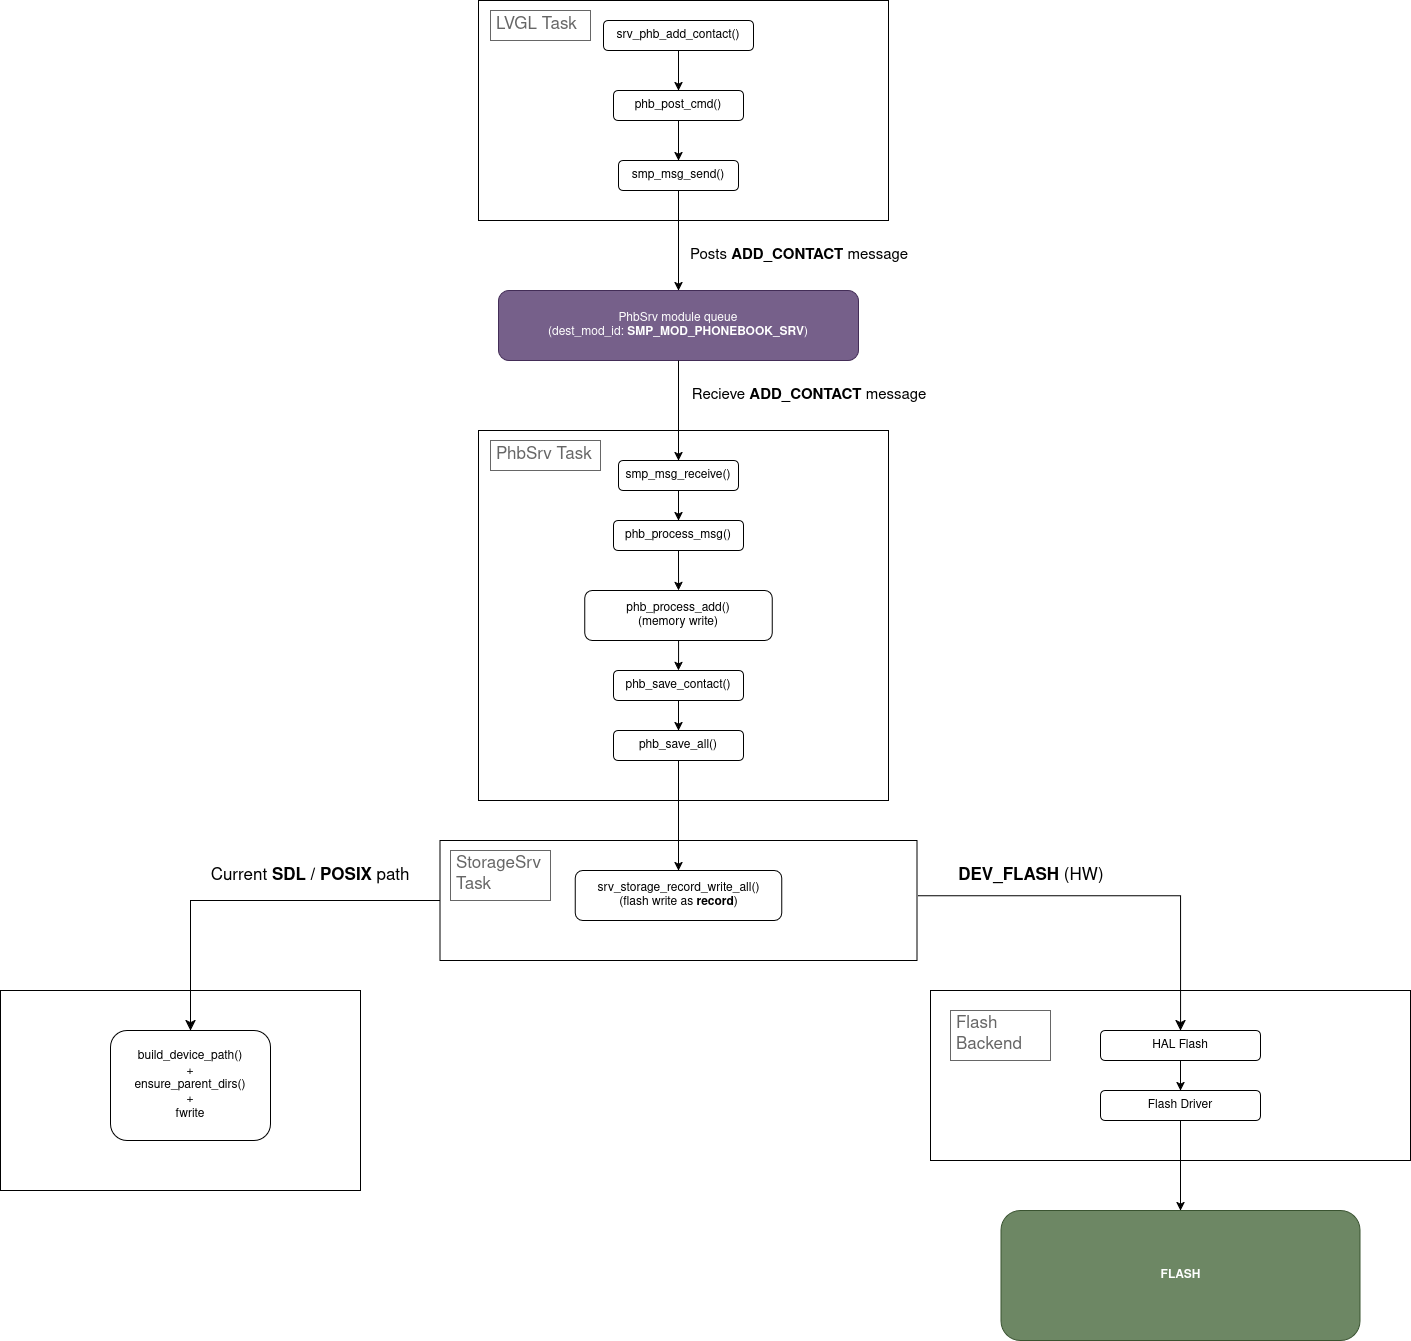

The diagram above was exported from draw.io. Its source (the exported page's mxGraphModel, read from the mxfile embedded in the PNG):
<mxGraphModel dx="2832" dy="1300" grid="1" gridSize="10" guides="1" tooltips="1" connect="1" arrows="1" fold="1" page="1" pageScale="1" pageWidth="850" pageHeight="1100" math="0" shadow="0">
  <root>
    <mxCell id="0" />
    <mxCell id="1" parent="0" />
    <mxCell id="2dxQpgDHJMKzCLjThKC6-5" parent="1" style="rounded=1;whiteSpace=wrap;html=1;fillColor=#76608a;fontColor=#ffffff;strokeColor=#432D57;" value="&lt;div&gt;PhbSrv module queue&lt;/div&gt;&lt;div&gt;(dest_mod_id: &lt;b&gt;SMP_MOD_PHONEBOOK_SRV&lt;/b&gt;)&lt;/div&gt;" vertex="1">
      <mxGeometry height="70" width="360" x="218" y="320" as="geometry" />
    </mxCell>
    <mxCell id="2dxQpgDHJMKzCLjThKC6-10" parent="1" style="rounded=0;whiteSpace=wrap;html=1;textOpacity=30;gradientColor=none;fillColor=default;" value="&lt;div align=&quot;left&quot;&gt;&lt;br&gt;&lt;/div&gt;" vertex="1">
      <mxGeometry height="220" width="410" x="198" y="30" as="geometry" />
    </mxCell>
    <mxCell id="2dxQpgDHJMKzCLjThKC6-15" edge="1" parent="1" source="2dxQpgDHJMKzCLjThKC6-13" style="edgeStyle=orthogonalEdgeStyle;rounded=0;orthogonalLoop=1;jettySize=auto;html=1;" target="2dxQpgDHJMKzCLjThKC6-14" value="">
      <mxGeometry relative="1" as="geometry" />
    </mxCell>
    <mxCell id="2dxQpgDHJMKzCLjThKC6-13" parent="1" style="rounded=1;whiteSpace=wrap;html=1;" value="srv_phb_add_contact()" vertex="1">
      <mxGeometry height="30" width="150" x="323" y="50" as="geometry" />
    </mxCell>
    <mxCell id="2dxQpgDHJMKzCLjThKC6-17" edge="1" parent="1" source="2dxQpgDHJMKzCLjThKC6-14" style="edgeStyle=orthogonalEdgeStyle;rounded=0;orthogonalLoop=1;jettySize=auto;html=1;" target="2dxQpgDHJMKzCLjThKC6-16" value="">
      <mxGeometry relative="1" as="geometry" />
    </mxCell>
    <mxCell id="2dxQpgDHJMKzCLjThKC6-14" parent="1" style="rounded=1;whiteSpace=wrap;html=1;" value="phb_post_cmd()" vertex="1">
      <mxGeometry height="30" width="130" x="333" y="120" as="geometry" />
    </mxCell>
    <mxCell id="2dxQpgDHJMKzCLjThKC6-19" edge="1" parent="1" source="2dxQpgDHJMKzCLjThKC6-16" style="edgeStyle=orthogonalEdgeStyle;rounded=0;orthogonalLoop=1;jettySize=auto;html=1;" target="2dxQpgDHJMKzCLjThKC6-5" value="">
      <mxGeometry relative="1" as="geometry" />
    </mxCell>
    <mxCell id="2dxQpgDHJMKzCLjThKC6-16" parent="1" style="rounded=1;whiteSpace=wrap;html=1;" value="smp_msg_send()" vertex="1">
      <mxGeometry height="30" width="120" x="338" y="190" as="geometry" />
    </mxCell>
    <mxCell id="2dxQpgDHJMKzCLjThKC6-23" parent="1" style="rounded=0;whiteSpace=wrap;html=1;textOpacity=30;gradientColor=none;fillColor=default;" value="&lt;div align=&quot;left&quot;&gt;&lt;br&gt;&lt;/div&gt;" vertex="1">
      <mxGeometry height="370" width="410" x="198" y="460" as="geometry" />
    </mxCell>
    <mxCell id="2dxQpgDHJMKzCLjThKC6-32" edge="1" parent="1" source="2dxQpgDHJMKzCLjThKC6-27" style="edgeStyle=orthogonalEdgeStyle;rounded=0;orthogonalLoop=1;jettySize=auto;html=1;" target="2dxQpgDHJMKzCLjThKC6-31" value="">
      <mxGeometry relative="1" as="geometry" />
    </mxCell>
    <mxCell id="2dxQpgDHJMKzCLjThKC6-27" parent="1" style="rounded=1;whiteSpace=wrap;html=1;" value="smp_msg_receive()" vertex="1">
      <mxGeometry height="30" width="120" x="338" y="490" as="geometry" />
    </mxCell>
    <mxCell id="2dxQpgDHJMKzCLjThKC6-29" edge="1" parent="1" style="endArrow=classic;html=1;rounded=0;entryX=0.5;entryY=0;entryDx=0;entryDy=0;" target="2dxQpgDHJMKzCLjThKC6-27" value="">
      <mxGeometry height="50" relative="1" width="50" as="geometry">
        <mxPoint x="398" y="390" as="sourcePoint" />
        <mxPoint x="448" y="340" as="targetPoint" />
      </mxGeometry>
    </mxCell>
    <mxCell id="2dxQpgDHJMKzCLjThKC6-34" edge="1" parent="1" source="2dxQpgDHJMKzCLjThKC6-31" style="edgeStyle=orthogonalEdgeStyle;rounded=0;orthogonalLoop=1;jettySize=auto;html=1;" target="2dxQpgDHJMKzCLjThKC6-33" value="">
      <mxGeometry relative="1" as="geometry" />
    </mxCell>
    <mxCell id="2dxQpgDHJMKzCLjThKC6-31" parent="1" style="rounded=1;whiteSpace=wrap;html=1;" value="phb_process_msg()" vertex="1">
      <mxGeometry height="30" width="130" x="333" y="550" as="geometry" />
    </mxCell>
    <mxCell id="2dxQpgDHJMKzCLjThKC6-38" edge="1" parent="1" source="2dxQpgDHJMKzCLjThKC6-33" style="edgeStyle=orthogonalEdgeStyle;rounded=0;orthogonalLoop=1;jettySize=auto;html=1;" target="2dxQpgDHJMKzCLjThKC6-36" value="">
      <mxGeometry relative="1" as="geometry" />
    </mxCell>
    <mxCell id="2dxQpgDHJMKzCLjThKC6-33" parent="1" style="rounded=1;whiteSpace=wrap;html=1;" value="&lt;div&gt;phb_process_add()&lt;/div&gt;&lt;div&gt;(memory write)&lt;/div&gt;" vertex="1">
      <mxGeometry height="50" width="187.5" x="304.25" y="620" as="geometry" />
    </mxCell>
    <mxCell id="2dxQpgDHJMKzCLjThKC6-35" parent="1" style="rounded=0;whiteSpace=wrap;html=1;textOpacity=30;gradientColor=none;fillColor=default;" value="&lt;div align=&quot;left&quot;&gt;&lt;br&gt;&lt;/div&gt;" vertex="1">
      <mxGeometry height="120" width="477" x="159.5" y="870" as="geometry" />
    </mxCell>
    <mxCell id="2dxQpgDHJMKzCLjThKC6-40" edge="1" parent="1" source="2dxQpgDHJMKzCLjThKC6-36" style="edgeStyle=orthogonalEdgeStyle;rounded=0;orthogonalLoop=1;jettySize=auto;html=1;" target="2dxQpgDHJMKzCLjThKC6-39" value="">
      <mxGeometry relative="1" as="geometry" />
    </mxCell>
    <mxCell id="2dxQpgDHJMKzCLjThKC6-36" parent="1" style="rounded=1;whiteSpace=wrap;html=1;" value="phb_save_contact()" vertex="1">
      <mxGeometry height="30" width="130" x="333" y="700" as="geometry" />
    </mxCell>
    <mxCell id="2dxQpgDHJMKzCLjThKC6-39" parent="1" style="rounded=1;whiteSpace=wrap;html=1;" value="phb_save_all()" vertex="1">
      <mxGeometry height="30" width="130" x="333" y="760" as="geometry" />
    </mxCell>
    <mxCell id="2dxQpgDHJMKzCLjThKC6-42" parent="1" style="rounded=1;whiteSpace=wrap;html=1;" value="&lt;div&gt;srv_storage_record_write_all()&lt;/div&gt;&lt;div&gt;(flash write as &lt;b&gt;record&lt;/b&gt;)&lt;/div&gt;" vertex="1">
      <mxGeometry height="50" width="206.5" x="294.75" y="900" as="geometry" />
    </mxCell>
    <mxCell id="2dxQpgDHJMKzCLjThKC6-44" edge="1" parent="1" source="2dxQpgDHJMKzCLjThKC6-39" style="endArrow=classic;html=1;rounded=0;exitX=0.5;exitY=1;exitDx=0;exitDy=0;entryX=0.5;entryY=0;entryDx=0;entryDy=0;" target="2dxQpgDHJMKzCLjThKC6-42" value="">
      <mxGeometry height="50" relative="1" width="50" as="geometry">
        <mxPoint x="418" y="840" as="sourcePoint" />
        <mxPoint x="468" y="790" as="targetPoint" />
      </mxGeometry>
    </mxCell>
    <mxCell id="2dxQpgDHJMKzCLjThKC6-45" parent="1" style="rounded=0;whiteSpace=wrap;html=1;textOpacity=30;gradientColor=none;fillColor=default;" value="&lt;div align=&quot;left&quot;&gt;&lt;br&gt;&lt;/div&gt;" vertex="1">
      <mxGeometry height="200" width="360" x="-280" y="1020" as="geometry" />
    </mxCell>
    <mxCell id="2dxQpgDHJMKzCLjThKC6-48" parent="1" style="rounded=1;whiteSpace=wrap;html=1;" value="&lt;div&gt;build_device_path()&lt;/div&gt;&lt;div&gt;+&lt;/div&gt;&lt;div&gt;ensure_parent_dirs()&lt;/div&gt;&lt;div&gt;+&lt;/div&gt;&lt;div&gt;fwrite&lt;/div&gt;" vertex="1">
      <mxGeometry height="110" width="160" x="-170" y="1060" as="geometry" />
    </mxCell>
    <mxCell id="2dxQpgDHJMKzCLjThKC6-52" parent="1" style="strokeWidth=1;shadow=0;dashed=0;align=center;html=1;shape=mxgraph.mockup.text.textBox;fontColor=#666666;align=left;fontSize=17;spacingLeft=4;spacingTop=-3;whiteSpace=wrap;strokeColor=#666666;mainText=" value="StorageSrv Task" vertex="1">
      <mxGeometry height="50" width="100" x="170" y="880" as="geometry" />
    </mxCell>
    <mxCell id="2dxQpgDHJMKzCLjThKC6-53" parent="1" style="strokeWidth=1;shadow=0;dashed=0;align=center;html=1;shape=mxgraph.mockup.text.textBox;fontColor=#666666;align=left;fontSize=17;spacingLeft=4;spacingTop=-3;whiteSpace=wrap;strokeColor=#666666;mainText=" value="PhbSrv Task" vertex="1">
      <mxGeometry height="30" width="110" x="210" y="470" as="geometry" />
    </mxCell>
    <mxCell id="2dxQpgDHJMKzCLjThKC6-54" parent="1" style="strokeWidth=1;shadow=0;dashed=0;align=center;html=1;shape=mxgraph.mockup.text.textBox;fontColor=#666666;align=left;fontSize=17;spacingLeft=4;spacingTop=-3;whiteSpace=wrap;strokeColor=#666666;mainText=" value="LVGL Task" vertex="1">
      <mxGeometry height="30" width="100" x="210" y="40" as="geometry" />
    </mxCell>
    <mxCell id="2dxQpgDHJMKzCLjThKC6-55" parent="1" style="rounded=0;whiteSpace=wrap;html=1;textOpacity=30;gradientColor=none;fillColor=default;" value="&lt;div align=&quot;left&quot;&gt;&lt;br&gt;&lt;/div&gt;" vertex="1">
      <mxGeometry height="170" width="480" x="650" y="1020" as="geometry" />
    </mxCell>
    <mxCell id="2dxQpgDHJMKzCLjThKC6-59" edge="1" parent="1" source="2dxQpgDHJMKzCLjThKC6-35" style="edgeStyle=segmentEdgeStyle;endArrow=classic;html=1;curved=0;rounded=0;endSize=8;startSize=8;exitX=0;exitY=0.5;exitDx=0;exitDy=0;entryX=0.5;entryY=0;entryDx=0;entryDy=0;" target="2dxQpgDHJMKzCLjThKC6-48" value="">
      <mxGeometry height="50" relative="1" width="50" as="geometry">
        <mxPoint x="-80" y="1070" as="sourcePoint" />
        <mxPoint x="-30" y="1020" as="targetPoint" />
      </mxGeometry>
    </mxCell>
    <mxCell id="2dxQpgDHJMKzCLjThKC6-62" edge="1" parent="1" source="2dxQpgDHJMKzCLjThKC6-35" style="edgeStyle=segmentEdgeStyle;endArrow=classic;html=1;curved=0;rounded=0;endSize=8;startSize=8;exitX=1.003;exitY=0.461;exitDx=0;exitDy=0;exitPerimeter=0;" target="2dxQpgDHJMKzCLjThKC6-63" value="">
      <mxGeometry height="50" relative="1" width="50" as="geometry">
        <mxPoint x="980" y="1140" as="sourcePoint" />
        <mxPoint x="960" y="1020" as="targetPoint" />
      </mxGeometry>
    </mxCell>
    <mxCell id="2dxQpgDHJMKzCLjThKC6-65" edge="1" parent="1" source="2dxQpgDHJMKzCLjThKC6-63" style="edgeStyle=orthogonalEdgeStyle;rounded=0;orthogonalLoop=1;jettySize=auto;html=1;" target="2dxQpgDHJMKzCLjThKC6-64" value="">
      <mxGeometry relative="1" as="geometry" />
    </mxCell>
    <mxCell id="2dxQpgDHJMKzCLjThKC6-63" parent="1" style="rounded=1;whiteSpace=wrap;html=1;" value="HAL Flash" vertex="1">
      <mxGeometry height="30" width="160" x="820" y="1060" as="geometry" />
    </mxCell>
    <mxCell id="2dxQpgDHJMKzCLjThKC6-74" edge="1" parent="1" source="2dxQpgDHJMKzCLjThKC6-64" style="edgeStyle=orthogonalEdgeStyle;rounded=0;orthogonalLoop=1;jettySize=auto;html=1;" target="2dxQpgDHJMKzCLjThKC6-73" value="">
      <mxGeometry relative="1" as="geometry" />
    </mxCell>
    <mxCell id="2dxQpgDHJMKzCLjThKC6-64" parent="1" style="rounded=1;whiteSpace=wrap;html=1;" value="Flash Driver" vertex="1">
      <mxGeometry height="30" width="160" x="820" y="1120" as="geometry" />
    </mxCell>
    <mxCell id="2dxQpgDHJMKzCLjThKC6-66" parent="1" style="text;html=1;whiteSpace=wrap;strokeColor=none;fillColor=none;align=center;verticalAlign=middle;rounded=0;" value="&lt;font style=&quot;font-size: 17px;&quot;&gt;&lt;span style=&quot;color: light-dark(rgb(0, 0, 0), rgb(204, 0, 0));&quot;&gt;&lt;b&gt;DEV_FLASH&lt;/b&gt; (HW)&lt;/span&gt;&lt;/font&gt;" vertex="1">
      <mxGeometry height="30" width="162" x="670" y="890" as="geometry" />
    </mxCell>
    <mxCell id="2dxQpgDHJMKzCLjThKC6-68" parent="1" style="text;html=1;whiteSpace=wrap;strokeColor=none;fillColor=none;align=center;verticalAlign=middle;rounded=0;" value="&lt;font style=&quot;font-size: 17px;&quot;&gt;&lt;span style=&quot;color: light-dark(rgb(0, 0, 0), rgb(204, 0, 0));&quot;&gt;Current &lt;b&gt;SDL / POSIX&lt;/b&gt; path&lt;/span&gt;&lt;/font&gt;" vertex="1">
      <mxGeometry height="30" width="220" x="-80" y="890" as="geometry" />
    </mxCell>
    <mxCell id="2dxQpgDHJMKzCLjThKC6-70" parent="1" style="text;html=1;whiteSpace=wrap;strokeColor=none;fillColor=none;align=center;verticalAlign=middle;rounded=0;" value="&lt;font style=&quot;font-size: 15px; color: light-dark(rgb(0, 0, 0), rgb(204, 0, 0));&quot;&gt;Posts &lt;b&gt;ADD_CONTACT &lt;/b&gt;message&lt;/font&gt;" vertex="1">
      <mxGeometry height="30" width="222" x="408" y="270" as="geometry" />
    </mxCell>
    <mxCell id="2dxQpgDHJMKzCLjThKC6-71" parent="1" style="text;html=1;whiteSpace=wrap;strokeColor=none;fillColor=none;align=center;verticalAlign=middle;rounded=0;" value="&lt;font style=&quot;font-size: 15px; color: light-dark(rgb(0, 0, 0), rgb(204, 0, 0));&quot;&gt;Recieve&amp;nbsp;&lt;b&gt;ADD_CONTACT &lt;/b&gt;message&lt;/font&gt;" vertex="1">
      <mxGeometry height="30" width="242" x="408" y="410" as="geometry" />
    </mxCell>
    <mxCell id="2dxQpgDHJMKzCLjThKC6-72" parent="1" style="strokeWidth=1;shadow=0;dashed=0;align=center;html=1;shape=mxgraph.mockup.text.textBox;fontColor=#666666;align=left;fontSize=17;spacingLeft=4;spacingTop=-3;whiteSpace=wrap;strokeColor=#666666;mainText=" value="Flash Backend" vertex="1">
      <mxGeometry height="50" width="100" x="670" y="1040" as="geometry" />
    </mxCell>
    <mxCell id="2dxQpgDHJMKzCLjThKC6-73" parent="1" style="rounded=1;whiteSpace=wrap;html=1;fillColor=#6d8764;fontColor=#ffffff;strokeColor=#3A5431;" value="&lt;b&gt;FLASH&lt;/b&gt;" vertex="1">
      <mxGeometry height="130" width="359" x="720.5" y="1240" as="geometry" />
    </mxCell>
  </root>
</mxGraphModel>